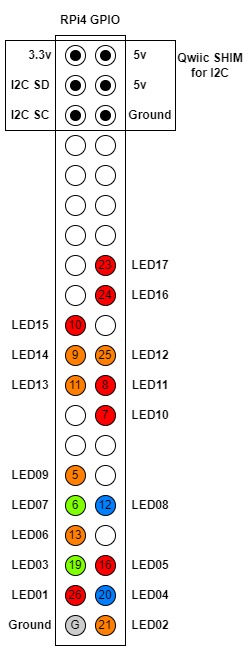

The diagram above was exported from draw.io. Its source (the exported page's mxGraphModel, read from the mxfile embedded in the PNG):
<mxGraphModel dx="734" dy="736" grid="1" gridSize="10" guides="1" tooltips="1" connect="1" arrows="1" fold="1" page="1" pageScale="1" pageWidth="850" pageHeight="1100" math="0" shadow="0">
  <root>
    <mxCell id="0" />
    <mxCell id="1" parent="0" />
    <mxCell id="3XuBHTJF6oN_4KshEXv5-67" value="" style="rounded=0;whiteSpace=wrap;html=1;fillColor=none;" vertex="1" parent="1">
      <mxGeometry x="450" y="110" width="70" height="610" as="geometry" />
    </mxCell>
    <mxCell id="3XuBHTJF6oN_4KshEXv5-1" value="Ground" style="text;html=1;strokeColor=none;fillColor=none;align=center;verticalAlign=middle;whiteSpace=wrap;rounded=0;fontStyle=1" vertex="1" parent="1">
      <mxGeometry x="400" y="690" width="50" height="20" as="geometry" />
    </mxCell>
    <mxCell id="3XuBHTJF6oN_4KshEXv5-2" value="LED15" style="text;html=1;strokeColor=none;fillColor=none;align=center;verticalAlign=middle;whiteSpace=wrap;rounded=0;fontStyle=1" vertex="1" parent="1">
      <mxGeometry x="400" y="390" width="50" height="20" as="geometry" />
    </mxCell>
    <mxCell id="3XuBHTJF6oN_4KshEXv5-3" value="LED14" style="text;html=1;strokeColor=none;fillColor=none;align=center;verticalAlign=middle;whiteSpace=wrap;rounded=0;fontStyle=1" vertex="1" parent="1">
      <mxGeometry x="400" y="420" width="50" height="20" as="geometry" />
    </mxCell>
    <mxCell id="3XuBHTJF6oN_4KshEXv5-4" value="LED13" style="text;html=1;strokeColor=none;fillColor=none;align=center;verticalAlign=middle;whiteSpace=wrap;rounded=0;fontStyle=1" vertex="1" parent="1">
      <mxGeometry x="400" y="450" width="50" height="20" as="geometry" />
    </mxCell>
    <mxCell id="3XuBHTJF6oN_4KshEXv5-5" value="LED12" style="text;html=1;strokeColor=none;fillColor=none;align=center;verticalAlign=middle;whiteSpace=wrap;rounded=0;fontStyle=1" vertex="1" parent="1">
      <mxGeometry x="520" y="420" width="50" height="20" as="geometry" />
    </mxCell>
    <mxCell id="3XuBHTJF6oN_4KshEXv5-6" value="LED11" style="text;html=1;strokeColor=none;fillColor=none;align=center;verticalAlign=middle;whiteSpace=wrap;rounded=0;fontStyle=1" vertex="1" parent="1">
      <mxGeometry x="520" y="450" width="50" height="20" as="geometry" />
    </mxCell>
    <mxCell id="3XuBHTJF6oN_4KshEXv5-7" value="LED10" style="text;html=1;strokeColor=none;fillColor=none;align=center;verticalAlign=middle;whiteSpace=wrap;rounded=0;fontStyle=1" vertex="1" parent="1">
      <mxGeometry x="520" y="480" width="50" height="20" as="geometry" />
    </mxCell>
    <mxCell id="3XuBHTJF6oN_4KshEXv5-8" value="LED09" style="text;html=1;strokeColor=none;fillColor=none;align=center;verticalAlign=middle;whiteSpace=wrap;rounded=0;fontStyle=1" vertex="1" parent="1">
      <mxGeometry x="400" y="540" width="50" height="20" as="geometry" />
    </mxCell>
    <mxCell id="3XuBHTJF6oN_4KshEXv5-9" value="LED08" style="text;html=1;strokeColor=none;fillColor=none;align=center;verticalAlign=middle;whiteSpace=wrap;rounded=0;fontStyle=1" vertex="1" parent="1">
      <mxGeometry x="520" y="570" width="50" height="20" as="geometry" />
    </mxCell>
    <mxCell id="3XuBHTJF6oN_4KshEXv5-10" value="LED07" style="text;html=1;strokeColor=none;fillColor=none;align=center;verticalAlign=middle;whiteSpace=wrap;rounded=0;fontStyle=1" vertex="1" parent="1">
      <mxGeometry x="400" y="570" width="50" height="20" as="geometry" />
    </mxCell>
    <mxCell id="3XuBHTJF6oN_4KshEXv5-11" value="LED06" style="text;html=1;strokeColor=none;fillColor=none;align=center;verticalAlign=middle;whiteSpace=wrap;rounded=0;fontStyle=1" vertex="1" parent="1">
      <mxGeometry x="400" y="600" width="50" height="20" as="geometry" />
    </mxCell>
    <mxCell id="3XuBHTJF6oN_4KshEXv5-12" value="LED05" style="text;html=1;strokeColor=none;fillColor=none;align=center;verticalAlign=middle;whiteSpace=wrap;rounded=0;fontStyle=1" vertex="1" parent="1">
      <mxGeometry x="520" y="630" width="50" height="20" as="geometry" />
    </mxCell>
    <mxCell id="3XuBHTJF6oN_4KshEXv5-13" value="LED04" style="text;html=1;strokeColor=none;fillColor=none;align=center;verticalAlign=middle;whiteSpace=wrap;rounded=0;fontStyle=1" vertex="1" parent="1">
      <mxGeometry x="520" y="660" width="50" height="20" as="geometry" />
    </mxCell>
    <mxCell id="3XuBHTJF6oN_4KshEXv5-14" value="LED03" style="text;html=1;strokeColor=none;fillColor=none;align=center;verticalAlign=middle;whiteSpace=wrap;rounded=0;fontStyle=1" vertex="1" parent="1">
      <mxGeometry x="400" y="630" width="50" height="20" as="geometry" />
    </mxCell>
    <mxCell id="3XuBHTJF6oN_4KshEXv5-15" value="LED02" style="text;html=1;strokeColor=none;fillColor=none;align=center;verticalAlign=middle;whiteSpace=wrap;rounded=0;fontStyle=1" vertex="1" parent="1">
      <mxGeometry x="520" y="690" width="50" height="20" as="geometry" />
    </mxCell>
    <mxCell id="3XuBHTJF6oN_4KshEXv5-16" value="LED01" style="text;html=1;strokeColor=none;fillColor=none;align=center;verticalAlign=middle;whiteSpace=wrap;rounded=0;fontStyle=1" vertex="1" parent="1">
      <mxGeometry x="400" y="660" width="50" height="20" as="geometry" />
    </mxCell>
    <mxCell id="3XuBHTJF6oN_4KshEXv5-17" value="LED16" style="text;html=1;strokeColor=none;fillColor=none;align=center;verticalAlign=middle;whiteSpace=wrap;rounded=0;fontStyle=1" vertex="1" parent="1">
      <mxGeometry x="520" y="360" width="50" height="20" as="geometry" />
    </mxCell>
    <mxCell id="3XuBHTJF6oN_4KshEXv5-18" value="LED17" style="text;html=1;strokeColor=none;fillColor=none;align=center;verticalAlign=middle;whiteSpace=wrap;rounded=0;fontStyle=1" vertex="1" parent="1">
      <mxGeometry x="520" y="330" width="50" height="20" as="geometry" />
    </mxCell>
    <mxCell id="3XuBHTJF6oN_4KshEXv5-19" value="3.3v" style="text;html=1;strokeColor=none;fillColor=none;align=center;verticalAlign=middle;whiteSpace=wrap;rounded=0;fontStyle=1" vertex="1" parent="1">
      <mxGeometry x="420" y="120" width="30" height="20" as="geometry" />
    </mxCell>
    <mxCell id="3XuBHTJF6oN_4KshEXv5-20" value="5v" style="text;html=1;strokeColor=none;fillColor=none;align=center;verticalAlign=middle;whiteSpace=wrap;rounded=0;fontStyle=1" vertex="1" parent="1">
      <mxGeometry x="520" y="150" width="30" height="20" as="geometry" />
    </mxCell>
    <mxCell id="3XuBHTJF6oN_4KshEXv5-21" value="5v" style="text;html=1;strokeColor=none;fillColor=none;align=center;verticalAlign=middle;whiteSpace=wrap;rounded=0;fontStyle=1" vertex="1" parent="1">
      <mxGeometry x="520" y="120" width="30" height="20" as="geometry" />
    </mxCell>
    <mxCell id="3XuBHTJF6oN_4KshEXv5-22" value="Ground" style="text;html=1;strokeColor=none;fillColor=none;align=center;verticalAlign=middle;whiteSpace=wrap;rounded=0;fontStyle=1" vertex="1" parent="1">
      <mxGeometry x="520" y="180" width="50" height="20" as="geometry" />
    </mxCell>
    <mxCell id="3XuBHTJF6oN_4KshEXv5-23" value="" style="ellipse;whiteSpace=wrap;html=1;aspect=fixed;" vertex="1" parent="1">
      <mxGeometry x="490" y="120" width="20" height="20" as="geometry" />
    </mxCell>
    <mxCell id="3XuBHTJF6oN_4KshEXv5-24" value="" style="ellipse;whiteSpace=wrap;html=1;aspect=fixed;" vertex="1" parent="1">
      <mxGeometry x="490" y="150" width="20" height="20" as="geometry" />
    </mxCell>
    <mxCell id="3XuBHTJF6oN_4KshEXv5-25" value="" style="ellipse;whiteSpace=wrap;html=1;aspect=fixed;" vertex="1" parent="1">
      <mxGeometry x="490" y="180" width="20" height="20" as="geometry" />
    </mxCell>
    <mxCell id="3XuBHTJF6oN_4KshEXv5-26" value="" style="ellipse;whiteSpace=wrap;html=1;aspect=fixed;" vertex="1" parent="1">
      <mxGeometry x="490" y="240" width="20" height="20" as="geometry" />
    </mxCell>
    <mxCell id="3XuBHTJF6oN_4KshEXv5-27" value="" style="ellipse;whiteSpace=wrap;html=1;aspect=fixed;" vertex="1" parent="1">
      <mxGeometry x="490" y="210" width="20" height="20" as="geometry" />
    </mxCell>
    <mxCell id="3XuBHTJF6oN_4KshEXv5-28" value="" style="ellipse;whiteSpace=wrap;html=1;aspect=fixed;" vertex="1" parent="1">
      <mxGeometry x="490" y="300" width="20" height="20" as="geometry" />
    </mxCell>
    <mxCell id="3XuBHTJF6oN_4KshEXv5-29" value="" style="ellipse;whiteSpace=wrap;html=1;aspect=fixed;" vertex="1" parent="1">
      <mxGeometry x="490" y="270" width="20" height="20" as="geometry" />
    </mxCell>
    <mxCell id="3XuBHTJF6oN_4KshEXv5-30" value="23" style="ellipse;whiteSpace=wrap;html=1;aspect=fixed;fillColor=#FF0000;" vertex="1" parent="1">
      <mxGeometry x="490" y="330" width="20" height="20" as="geometry" />
    </mxCell>
    <mxCell id="3XuBHTJF6oN_4KshEXv5-31" value="" style="ellipse;whiteSpace=wrap;html=1;aspect=fixed;" vertex="1" parent="1">
      <mxGeometry x="460" y="150" width="20" height="20" as="geometry" />
    </mxCell>
    <mxCell id="3XuBHTJF6oN_4KshEXv5-32" value="" style="ellipse;whiteSpace=wrap;html=1;aspect=fixed;" vertex="1" parent="1">
      <mxGeometry x="460" y="120" width="20" height="20" as="geometry" />
    </mxCell>
    <mxCell id="3XuBHTJF6oN_4KshEXv5-34" value="" style="ellipse;whiteSpace=wrap;html=1;aspect=fixed;" vertex="1" parent="1">
      <mxGeometry x="460" y="180" width="20" height="20" as="geometry" />
    </mxCell>
    <mxCell id="3XuBHTJF6oN_4KshEXv5-35" value="" style="ellipse;whiteSpace=wrap;html=1;aspect=fixed;" vertex="1" parent="1">
      <mxGeometry x="460" y="240" width="20" height="20" as="geometry" />
    </mxCell>
    <mxCell id="3XuBHTJF6oN_4KshEXv5-36" value="" style="ellipse;whiteSpace=wrap;html=1;aspect=fixed;" vertex="1" parent="1">
      <mxGeometry x="460" y="210" width="20" height="20" as="geometry" />
    </mxCell>
    <mxCell id="3XuBHTJF6oN_4KshEXv5-37" value="" style="ellipse;whiteSpace=wrap;html=1;aspect=fixed;" vertex="1" parent="1">
      <mxGeometry x="460" y="300" width="20" height="20" as="geometry" />
    </mxCell>
    <mxCell id="3XuBHTJF6oN_4KshEXv5-38" value="" style="ellipse;whiteSpace=wrap;html=1;aspect=fixed;" vertex="1" parent="1">
      <mxGeometry x="460" y="270" width="20" height="20" as="geometry" />
    </mxCell>
    <mxCell id="3XuBHTJF6oN_4KshEXv5-39" value="" style="ellipse;whiteSpace=wrap;html=1;aspect=fixed;" vertex="1" parent="1">
      <mxGeometry x="460" y="330" width="20" height="20" as="geometry" />
    </mxCell>
    <mxCell id="3XuBHTJF6oN_4KshEXv5-40" value="I2C SD" style="text;html=1;strokeColor=none;fillColor=none;align=center;verticalAlign=middle;whiteSpace=wrap;rounded=0;fontStyle=1" vertex="1" parent="1">
      <mxGeometry x="400" y="150" width="50" height="20" as="geometry" />
    </mxCell>
    <mxCell id="3XuBHTJF6oN_4KshEXv5-41" value="I2C SC" style="text;html=1;strokeColor=none;fillColor=none;align=center;verticalAlign=middle;whiteSpace=wrap;rounded=0;fontStyle=1" vertex="1" parent="1">
      <mxGeometry x="400" y="180" width="50" height="20" as="geometry" />
    </mxCell>
    <mxCell id="3XuBHTJF6oN_4KshEXv5-42" value="24" style="ellipse;whiteSpace=wrap;html=1;aspect=fixed;fillColor=#FF0000;" vertex="1" parent="1">
      <mxGeometry x="490" y="360" width="20" height="20" as="geometry" />
    </mxCell>
    <mxCell id="3XuBHTJF6oN_4KshEXv5-43" value="" style="ellipse;whiteSpace=wrap;html=1;aspect=fixed;" vertex="1" parent="1">
      <mxGeometry x="490" y="390" width="20" height="20" as="geometry" />
    </mxCell>
    <mxCell id="3XuBHTJF6oN_4KshEXv5-44" value="" style="ellipse;whiteSpace=wrap;html=1;aspect=fixed;" vertex="1" parent="1">
      <mxGeometry x="460" y="360" width="20" height="20" as="geometry" />
    </mxCell>
    <mxCell id="3XuBHTJF6oN_4KshEXv5-45" value="10" style="ellipse;whiteSpace=wrap;html=1;aspect=fixed;fillColor=#FF0000;" vertex="1" parent="1">
      <mxGeometry x="460" y="390" width="20" height="20" as="geometry" />
    </mxCell>
    <mxCell id="3XuBHTJF6oN_4KshEXv5-46" value="25" style="ellipse;whiteSpace=wrap;html=1;aspect=fixed;fillColor=#FF8000;" vertex="1" parent="1">
      <mxGeometry x="490" y="420" width="20" height="20" as="geometry" />
    </mxCell>
    <mxCell id="3XuBHTJF6oN_4KshEXv5-47" value="8" style="ellipse;whiteSpace=wrap;html=1;aspect=fixed;fillColor=#FF0000;" vertex="1" parent="1">
      <mxGeometry x="490" y="450" width="20" height="20" as="geometry" />
    </mxCell>
    <mxCell id="3XuBHTJF6oN_4KshEXv5-48" value="9" style="ellipse;whiteSpace=wrap;html=1;aspect=fixed;fillColor=#FF8000;" vertex="1" parent="1">
      <mxGeometry x="460" y="420" width="20" height="20" as="geometry" />
    </mxCell>
    <mxCell id="3XuBHTJF6oN_4KshEXv5-49" value="11" style="ellipse;whiteSpace=wrap;html=1;aspect=fixed;fillColor=#FF8000;" vertex="1" parent="1">
      <mxGeometry x="460" y="450" width="20" height="20" as="geometry" />
    </mxCell>
    <mxCell id="3XuBHTJF6oN_4KshEXv5-50" value="7" style="ellipse;whiteSpace=wrap;html=1;aspect=fixed;fillColor=#FF0000;" vertex="1" parent="1">
      <mxGeometry x="490" y="480" width="20" height="20" as="geometry" />
    </mxCell>
    <mxCell id="3XuBHTJF6oN_4KshEXv5-51" value="" style="ellipse;whiteSpace=wrap;html=1;aspect=fixed;" vertex="1" parent="1">
      <mxGeometry x="490" y="510" width="20" height="20" as="geometry" />
    </mxCell>
    <mxCell id="3XuBHTJF6oN_4KshEXv5-52" value="" style="ellipse;whiteSpace=wrap;html=1;aspect=fixed;" vertex="1" parent="1">
      <mxGeometry x="460" y="480" width="20" height="20" as="geometry" />
    </mxCell>
    <mxCell id="3XuBHTJF6oN_4KshEXv5-53" value="" style="ellipse;whiteSpace=wrap;html=1;aspect=fixed;" vertex="1" parent="1">
      <mxGeometry x="460" y="510" width="20" height="20" as="geometry" />
    </mxCell>
    <mxCell id="3XuBHTJF6oN_4KshEXv5-54" value="" style="ellipse;whiteSpace=wrap;html=1;aspect=fixed;" vertex="1" parent="1">
      <mxGeometry x="490" y="540" width="20" height="20" as="geometry" />
    </mxCell>
    <mxCell id="3XuBHTJF6oN_4KshEXv5-55" value="12" style="ellipse;whiteSpace=wrap;html=1;aspect=fixed;fillColor=#007FFF;" vertex="1" parent="1">
      <mxGeometry x="490" y="570" width="20" height="20" as="geometry" />
    </mxCell>
    <mxCell id="3XuBHTJF6oN_4KshEXv5-56" value="5" style="ellipse;whiteSpace=wrap;html=1;aspect=fixed;fillColor=#FF8000;" vertex="1" parent="1">
      <mxGeometry x="460" y="540" width="20" height="20" as="geometry" />
    </mxCell>
    <mxCell id="3XuBHTJF6oN_4KshEXv5-57" value="6" style="ellipse;whiteSpace=wrap;html=1;aspect=fixed;fillColor=#80FF00;" vertex="1" parent="1">
      <mxGeometry x="460" y="570" width="20" height="20" as="geometry" />
    </mxCell>
    <mxCell id="3XuBHTJF6oN_4KshEXv5-58" value="" style="ellipse;whiteSpace=wrap;html=1;aspect=fixed;" vertex="1" parent="1">
      <mxGeometry x="490" y="600" width="20" height="20" as="geometry" />
    </mxCell>
    <mxCell id="3XuBHTJF6oN_4KshEXv5-59" value="16" style="ellipse;whiteSpace=wrap;html=1;aspect=fixed;fillColor=#FF0000;" vertex="1" parent="1">
      <mxGeometry x="490" y="630" width="20" height="20" as="geometry" />
    </mxCell>
    <mxCell id="3XuBHTJF6oN_4KshEXv5-60" value="13" style="ellipse;whiteSpace=wrap;html=1;aspect=fixed;fillColor=#FF8000;" vertex="1" parent="1">
      <mxGeometry x="460" y="600" width="20" height="20" as="geometry" />
    </mxCell>
    <mxCell id="3XuBHTJF6oN_4KshEXv5-61" value="19" style="ellipse;whiteSpace=wrap;html=1;aspect=fixed;fillColor=#80FF00;" vertex="1" parent="1">
      <mxGeometry x="460" y="630" width="20" height="20" as="geometry" />
    </mxCell>
    <mxCell id="3XuBHTJF6oN_4KshEXv5-62" value="20" style="ellipse;whiteSpace=wrap;html=1;aspect=fixed;fillColor=#007FFF;" vertex="1" parent="1">
      <mxGeometry x="490" y="660" width="20" height="20" as="geometry" />
    </mxCell>
    <mxCell id="3XuBHTJF6oN_4KshEXv5-63" value="21" style="ellipse;whiteSpace=wrap;html=1;aspect=fixed;fillColor=#FF8000;" vertex="1" parent="1">
      <mxGeometry x="490" y="690" width="20" height="20" as="geometry" />
    </mxCell>
    <mxCell id="3XuBHTJF6oN_4KshEXv5-64" value="26" style="ellipse;whiteSpace=wrap;html=1;aspect=fixed;fillColor=#FF0000;" vertex="1" parent="1">
      <mxGeometry x="460" y="660" width="20" height="20" as="geometry" />
    </mxCell>
    <mxCell id="3XuBHTJF6oN_4KshEXv5-65" value="G" style="ellipse;whiteSpace=wrap;html=1;aspect=fixed;fillColor=#CCCCCC;" vertex="1" parent="1">
      <mxGeometry x="460" y="690" width="20" height="20" as="geometry" />
    </mxCell>
    <mxCell id="3XuBHTJF6oN_4KshEXv5-68" value="RPi4 GPIO" style="text;html=1;strokeColor=none;fillColor=none;align=center;verticalAlign=middle;whiteSpace=wrap;rounded=0;fontStyle=1" vertex="1" parent="1">
      <mxGeometry x="450" y="80" width="70" height="30" as="geometry" />
    </mxCell>
    <mxCell id="3XuBHTJF6oN_4KshEXv5-69" value="" style="rounded=0;whiteSpace=wrap;html=1;fillColor=none;" vertex="1" parent="1">
      <mxGeometry x="400" y="115" width="170" height="90" as="geometry" />
    </mxCell>
    <mxCell id="3XuBHTJF6oN_4KshEXv5-70" value="Qwiic SHIM &lt;br&gt;for I2C" style="text;html=1;strokeColor=none;fillColor=none;align=center;verticalAlign=middle;whiteSpace=wrap;rounded=0;fontStyle=1" vertex="1" parent="1">
      <mxGeometry x="570" y="120" width="70" height="40" as="geometry" />
    </mxCell>
    <mxCell id="3XuBHTJF6oN_4KshEXv5-71" value="" style="ellipse;whiteSpace=wrap;html=1;fillColor=#000000;" vertex="1" parent="1">
      <mxGeometry x="465" y="185" width="10" height="10" as="geometry" />
    </mxCell>
    <mxCell id="3XuBHTJF6oN_4KshEXv5-72" value="" style="ellipse;whiteSpace=wrap;html=1;fillColor=#000000;" vertex="1" parent="1">
      <mxGeometry x="495" y="155" width="10" height="10" as="geometry" />
    </mxCell>
    <mxCell id="3XuBHTJF6oN_4KshEXv5-73" value="" style="ellipse;whiteSpace=wrap;html=1;fillColor=#000000;" vertex="1" parent="1">
      <mxGeometry x="465" y="155" width="10" height="10" as="geometry" />
    </mxCell>
    <mxCell id="3XuBHTJF6oN_4KshEXv5-74" value="" style="ellipse;whiteSpace=wrap;html=1;fillColor=#000000;" vertex="1" parent="1">
      <mxGeometry x="495" y="125" width="10" height="10" as="geometry" />
    </mxCell>
    <mxCell id="3XuBHTJF6oN_4KshEXv5-75" value="" style="ellipse;whiteSpace=wrap;html=1;fillColor=#000000;" vertex="1" parent="1">
      <mxGeometry x="495" y="185" width="10" height="10" as="geometry" />
    </mxCell>
    <mxCell id="3XuBHTJF6oN_4KshEXv5-76" value="" style="ellipse;whiteSpace=wrap;html=1;fillColor=#000000;" vertex="1" parent="1">
      <mxGeometry x="465" y="125" width="10" height="10" as="geometry" />
    </mxCell>
  </root>
</mxGraphModel>